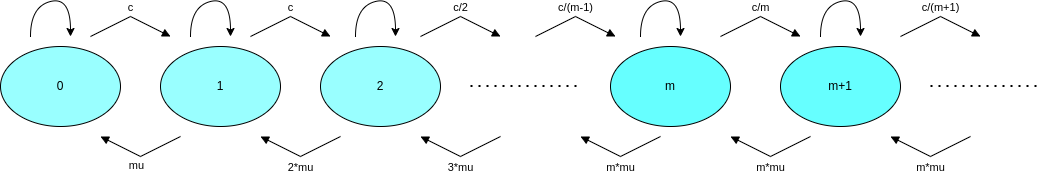

The diagram above was exported from draw.io. Its source (the exported page's mxGraphModel, read from the mxfile embedded in the PNG):
<mxGraphModel dx="2200" dy="744" grid="1" gridSize="10" guides="1" tooltips="1" connect="1" arrows="1" fold="1" page="1" pageScale="1" pageWidth="850" pageHeight="1100" math="0" shadow="0">
  <root>
    <mxCell id="0" />
    <mxCell id="1" parent="0" />
    <mxCell id="dDPJBs8lSW-5lnHC19zC-1" value="1" style="ellipse;whiteSpace=wrap;html=1;fillColor=#99FFFF;" parent="1" vertex="1">
      <mxGeometry x="10" y="280" width="120" height="80" as="geometry" />
    </mxCell>
    <mxCell id="dDPJBs8lSW-5lnHC19zC-2" value="2" style="ellipse;whiteSpace=wrap;html=1;fillColor=#99FFFF;" parent="1" vertex="1">
      <mxGeometry x="170" y="280" width="120" height="80" as="geometry" />
    </mxCell>
    <mxCell id="dDPJBs8lSW-5lnHC19zC-3" value="m" style="ellipse;whiteSpace=wrap;html=1;fillColor=#66FFFF;" parent="1" vertex="1">
      <mxGeometry x="460" y="280" width="120" height="80" as="geometry" />
    </mxCell>
    <mxCell id="dDPJBs8lSW-5lnHC19zC-4" value="m+1" style="ellipse;whiteSpace=wrap;html=1;fillColor=#66FFFF;" parent="1" vertex="1">
      <mxGeometry x="630" y="280" width="120" height="80" as="geometry" />
    </mxCell>
    <mxCell id="dDPJBs8lSW-5lnHC19zC-11" value="c/2" style="html=1;verticalAlign=bottom;endArrow=block;rounded=0;" parent="1" edge="1">
      <mxGeometry width="80" relative="1" as="geometry">
        <mxPoint x="270" y="270" as="sourcePoint" />
        <mxPoint x="350" y="270" as="targetPoint" />
        <Array as="points">
          <mxPoint x="310" y="250" />
        </Array>
      </mxGeometry>
    </mxCell>
    <mxCell id="dDPJBs8lSW-5lnHC19zC-13" value="c/(m-1)" style="html=1;verticalAlign=bottom;endArrow=block;rounded=0;" parent="1" edge="1">
      <mxGeometry width="80" relative="1" as="geometry">
        <mxPoint x="385" y="270" as="sourcePoint" />
        <mxPoint x="465" y="270" as="targetPoint" />
        <Array as="points">
          <mxPoint x="425" y="250" />
        </Array>
        <mxPoint as="offset" />
      </mxGeometry>
    </mxCell>
    <mxCell id="dDPJBs8lSW-5lnHC19zC-14" value="c/m" style="html=1;verticalAlign=bottom;endArrow=block;rounded=0;" parent="1" edge="1">
      <mxGeometry width="80" relative="1" as="geometry">
        <mxPoint x="570" y="270" as="sourcePoint" />
        <mxPoint x="650" y="270" as="targetPoint" />
        <Array as="points">
          <mxPoint x="610" y="250" />
        </Array>
      </mxGeometry>
    </mxCell>
    <mxCell id="dDPJBs8lSW-5lnHC19zC-15" value="m*mu" style="html=1;verticalAlign=bottom;endArrow=block;rounded=0;" parent="1" edge="1">
      <mxGeometry y="20" width="80" relative="1" as="geometry">
        <mxPoint x="660" y="370" as="sourcePoint" />
        <mxPoint x="580" y="370" as="targetPoint" />
        <Array as="points">
          <mxPoint x="620" y="390" />
        </Array>
        <mxPoint x="9" y="2" as="offset" />
      </mxGeometry>
    </mxCell>
    <mxCell id="dDPJBs8lSW-5lnHC19zC-16" value="m*mu" style="html=1;verticalAlign=bottom;endArrow=block;rounded=0;" parent="1" edge="1">
      <mxGeometry y="20" width="80" relative="1" as="geometry">
        <mxPoint x="510" y="370" as="sourcePoint" />
        <mxPoint x="430" y="370" as="targetPoint" />
        <Array as="points">
          <mxPoint x="470" y="390" />
        </Array>
        <mxPoint x="9" y="2" as="offset" />
      </mxGeometry>
    </mxCell>
    <mxCell id="dDPJBs8lSW-5lnHC19zC-17" value="3*mu" style="html=1;verticalAlign=bottom;endArrow=block;rounded=0;" parent="1" edge="1">
      <mxGeometry y="20" width="80" relative="1" as="geometry">
        <mxPoint x="350" y="370" as="sourcePoint" />
        <mxPoint x="270" y="370" as="targetPoint" />
        <Array as="points">
          <mxPoint x="310" y="390" />
        </Array>
        <mxPoint x="9" y="2" as="offset" />
      </mxGeometry>
    </mxCell>
    <mxCell id="dDPJBs8lSW-5lnHC19zC-18" value="2*mu" style="html=1;verticalAlign=bottom;endArrow=block;rounded=0;" parent="1" edge="1">
      <mxGeometry y="20" width="80" relative="1" as="geometry">
        <mxPoint x="190" y="370" as="sourcePoint" />
        <mxPoint x="110" y="370" as="targetPoint" />
        <Array as="points">
          <mxPoint x="150" y="390" />
        </Array>
        <mxPoint x="9" y="2" as="offset" />
      </mxGeometry>
    </mxCell>
    <mxCell id="dDPJBs8lSW-5lnHC19zC-20" value="" style="curved=1;endArrow=classic;html=1;rounded=0;" parent="1" edge="1">
      <mxGeometry width="50" height="50" relative="1" as="geometry">
        <mxPoint x="205" y="270" as="sourcePoint" />
        <mxPoint x="245" y="270" as="targetPoint" />
        <Array as="points">
          <mxPoint x="205" y="240" />
          <mxPoint x="245" y="230" />
        </Array>
      </mxGeometry>
    </mxCell>
    <mxCell id="dDPJBs8lSW-5lnHC19zC-21" value="" style="curved=1;endArrow=classic;html=1;rounded=0;" parent="1" edge="1">
      <mxGeometry width="50" height="50" relative="1" as="geometry">
        <mxPoint x="490" y="270" as="sourcePoint" />
        <mxPoint x="530" y="270" as="targetPoint" />
        <Array as="points">
          <mxPoint x="490" y="240" />
          <mxPoint x="530" y="230" />
        </Array>
      </mxGeometry>
    </mxCell>
    <mxCell id="dDPJBs8lSW-5lnHC19zC-22" value="" style="curved=1;endArrow=classic;html=1;rounded=0;" parent="1" edge="1">
      <mxGeometry width="50" height="50" relative="1" as="geometry">
        <mxPoint x="670" y="270" as="sourcePoint" />
        <mxPoint x="710" y="270" as="targetPoint" />
        <Array as="points">
          <mxPoint x="670" y="240" />
          <mxPoint x="710" y="230" />
        </Array>
      </mxGeometry>
    </mxCell>
    <mxCell id="dDPJBs8lSW-5lnHC19zC-23" value="" style="curved=1;endArrow=classic;html=1;rounded=0;" parent="1" edge="1">
      <mxGeometry width="50" height="50" relative="1" as="geometry">
        <mxPoint x="40" y="270" as="sourcePoint" />
        <mxPoint x="80" y="270" as="targetPoint" />
        <Array as="points">
          <mxPoint x="40" y="240" />
          <mxPoint x="80" y="230" />
        </Array>
      </mxGeometry>
    </mxCell>
    <mxCell id="dDPJBs8lSW-5lnHC19zC-25" value="c/(m+1)" style="html=1;verticalAlign=bottom;endArrow=block;rounded=0;" parent="1" edge="1">
      <mxGeometry width="80" relative="1" as="geometry">
        <mxPoint x="750" y="270" as="sourcePoint" />
        <mxPoint x="830" y="270" as="targetPoint" />
        <Array as="points">
          <mxPoint x="790" y="250" />
        </Array>
      </mxGeometry>
    </mxCell>
    <mxCell id="dDPJBs8lSW-5lnHC19zC-26" value="m*mu" style="html=1;verticalAlign=bottom;endArrow=block;rounded=0;" parent="1" edge="1">
      <mxGeometry y="20" width="80" relative="1" as="geometry">
        <mxPoint x="820" y="370" as="sourcePoint" />
        <mxPoint x="740" y="370" as="targetPoint" />
        <Array as="points">
          <mxPoint x="780" y="390" />
        </Array>
        <mxPoint x="9" y="2" as="offset" />
      </mxGeometry>
    </mxCell>
    <mxCell id="dDPJBs8lSW-5lnHC19zC-28" value="c" style="html=1;verticalAlign=bottom;endArrow=block;rounded=0;" parent="1" edge="1">
      <mxGeometry width="80" relative="1" as="geometry">
        <mxPoint x="100" y="270" as="sourcePoint" />
        <mxPoint x="180" y="270" as="targetPoint" />
        <Array as="points">
          <mxPoint x="140" y="250" />
        </Array>
        <mxPoint as="offset" />
      </mxGeometry>
    </mxCell>
    <mxCell id="GK8l16CGt9bAtEJV5AXs-2" value="0" style="ellipse;whiteSpace=wrap;html=1;fillColor=#99FFFF;" vertex="1" parent="1">
      <mxGeometry x="-150" y="280" width="120" height="80" as="geometry" />
    </mxCell>
    <mxCell id="GK8l16CGt9bAtEJV5AXs-3" value="" style="curved=1;endArrow=classic;html=1;rounded=0;" edge="1" parent="1">
      <mxGeometry width="50" height="50" relative="1" as="geometry">
        <mxPoint x="-120" y="270" as="sourcePoint" />
        <mxPoint x="-80" y="270" as="targetPoint" />
        <Array as="points">
          <mxPoint x="-120" y="240" />
          <mxPoint x="-80" y="230" />
        </Array>
      </mxGeometry>
    </mxCell>
    <mxCell id="GK8l16CGt9bAtEJV5AXs-4" value="c" style="html=1;verticalAlign=bottom;endArrow=block;rounded=0;" edge="1" parent="1">
      <mxGeometry width="80" relative="1" as="geometry">
        <mxPoint x="-60" y="270" as="sourcePoint" />
        <mxPoint x="20" y="270" as="targetPoint" />
        <Array as="points">
          <mxPoint x="-20" y="250" />
        </Array>
        <mxPoint as="offset" />
      </mxGeometry>
    </mxCell>
    <mxCell id="GK8l16CGt9bAtEJV5AXs-5" value="mu" style="html=1;verticalAlign=bottom;endArrow=block;rounded=0;" edge="1" parent="1">
      <mxGeometry x="0.0926" y="20" width="80" relative="1" as="geometry">
        <mxPoint x="30" y="370" as="sourcePoint" />
        <mxPoint x="-50" y="370" as="targetPoint" />
        <Array as="points">
          <mxPoint x="-10" y="390" />
        </Array>
        <mxPoint x="9" y="2" as="offset" />
      </mxGeometry>
    </mxCell>
    <mxCell id="GK8l16CGt9bAtEJV5AXs-6" value="" style="endArrow=none;dashed=1;html=1;dashPattern=1 3;strokeWidth=2;rounded=0;" edge="1" parent="1">
      <mxGeometry width="50" height="50" relative="1" as="geometry">
        <mxPoint x="320" y="319.5" as="sourcePoint" />
        <mxPoint x="430" y="319.5" as="targetPoint" />
      </mxGeometry>
    </mxCell>
    <mxCell id="GK8l16CGt9bAtEJV5AXs-7" value="" style="endArrow=none;dashed=1;html=1;dashPattern=1 3;strokeWidth=2;rounded=0;" edge="1" parent="1">
      <mxGeometry width="50" height="50" relative="1" as="geometry">
        <mxPoint x="780" y="319.5" as="sourcePoint" />
        <mxPoint x="890" y="319.5" as="targetPoint" />
      </mxGeometry>
    </mxCell>
  </root>
</mxGraphModel>